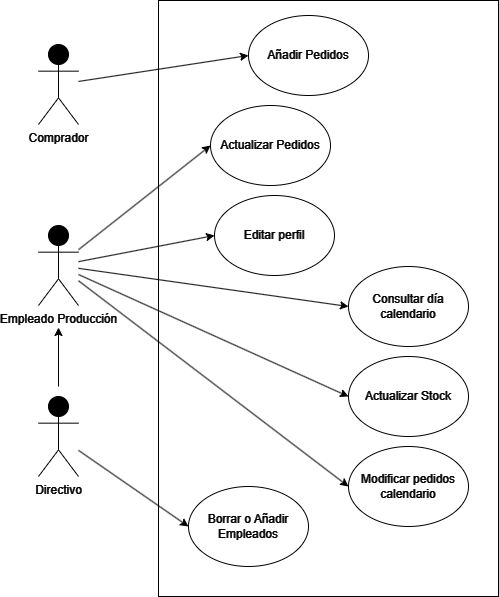

The diagram above was exported from draw.io. Its source (the exported page's mxGraphModel, read from the mxfile embedded in the PNG):
<mxGraphModel dx="1441" dy="770" grid="0" gridSize="10" guides="1" tooltips="1" connect="1" arrows="1" fold="1" page="1" pageScale="1" pageWidth="1169" pageHeight="1654" background="#ffffff" math="0" shadow="0">
  <root>
    <mxCell id="0" />
    <mxCell id="1" parent="0" />
    <mxCell id="SCfyc4ZBx02yeM0d7_xD-1" value="&lt;font color=&quot;#ffffff&quot;&gt;Directivo&lt;/font&gt;" style="shape=umlActor;verticalLabelPosition=bottom;verticalAlign=top;html=1;outlineConnect=0;strokeColor=#FFFFFF;" parent="1" vertex="1">
      <mxGeometry x="80" y="440" width="40" height="80" as="geometry" />
    </mxCell>
    <mxCell id="SCfyc4ZBx02yeM0d7_xD-26" value="" style="edgeStyle=orthogonalEdgeStyle;rounded=0;orthogonalLoop=1;jettySize=auto;html=1;" parent="1" source="SCfyc4ZBx02yeM0d7_xD-4" edge="1">
      <mxGeometry relative="1" as="geometry">
        <mxPoint x="100" y="320" as="targetPoint" />
      </mxGeometry>
    </mxCell>
    <mxCell id="SCfyc4ZBx02yeM0d7_xD-4" value="&lt;font color=&quot;#ffffff&quot;&gt;Empleado Producción&lt;/font&gt;" style="shape=umlActor;verticalLabelPosition=bottom;verticalAlign=top;html=1;outlineConnect=0;strokeColor=#FFFFFF;" parent="1" vertex="1">
      <mxGeometry x="80" y="269" width="40" height="80" as="geometry" />
    </mxCell>
    <mxCell id="SCfyc4ZBx02yeM0d7_xD-7" value="" style="rounded=0;whiteSpace=wrap;html=1;strokeColor=#FFFFFF;gradientColor=none;fillColor=#000000;" parent="1" vertex="1">
      <mxGeometry x="200" y="44" width="340" height="596" as="geometry" />
    </mxCell>
    <mxCell id="SCfyc4ZBx02yeM0d7_xD-11" value="" style="endArrow=classic;html=1;rounded=0;strokeColor=#FFFFFF;" parent="1" edge="1">
      <mxGeometry width="50" height="50" relative="1" as="geometry">
        <mxPoint x="100" y="430" as="sourcePoint" />
        <mxPoint x="100" y="371" as="targetPoint" />
      </mxGeometry>
    </mxCell>
    <mxCell id="SCfyc4ZBx02yeM0d7_xD-13" value="&lt;font color=&quot;#ffffff&quot;&gt;Editar perfil&lt;/font&gt;" style="ellipse;whiteSpace=wrap;html=1;strokeColor=#FFFFFF;fillColor=#000000;" parent="1" vertex="1">
      <mxGeometry x="256" y="239" width="120" height="80" as="geometry" />
    </mxCell>
    <mxCell id="SCfyc4ZBx02yeM0d7_xD-14" value="Borrar o Añadir Empleados" style="ellipse;whiteSpace=wrap;html=1;strokeColor=#FFFFFF;fillColor=none;fontColor=#FFFFFF;" parent="1" vertex="1">
      <mxGeometry x="230" y="530" width="120" height="80" as="geometry" />
    </mxCell>
    <mxCell id="SCfyc4ZBx02yeM0d7_xD-15" value="Añadir Pedidos" style="ellipse;whiteSpace=wrap;html=1;strokeColor=#FFFFFF;fontColor=#FFFFFF;fillColor=#000000;" parent="1" vertex="1">
      <mxGeometry x="290" y="59" width="120" height="80" as="geometry" />
    </mxCell>
    <mxCell id="SCfyc4ZBx02yeM0d7_xD-16" value="Consultar día calendario" style="ellipse;whiteSpace=wrap;html=1;strokeColor=#FFFFFF;fillColor=#000000;fontColor=#FFFFFF;" parent="1" vertex="1">
      <mxGeometry x="390" y="310" width="120" height="80" as="geometry" />
    </mxCell>
    <mxCell id="SCfyc4ZBx02yeM0d7_xD-17" value="Actualizar Stock" style="ellipse;whiteSpace=wrap;html=1;strokeColor=#FFFFFF;fillColor=#000000;fontColor=#FFFFFF;" parent="1" vertex="1">
      <mxGeometry x="390" y="400" width="120" height="80" as="geometry" />
    </mxCell>
    <mxCell id="SCfyc4ZBx02yeM0d7_xD-18" value="Modificar pedidos calendario" style="ellipse;whiteSpace=wrap;html=1;strokeColor=#FFFFFF;fillColor=#000000;fontColor=#FFFFFF;" parent="1" vertex="1">
      <mxGeometry x="390" y="490" width="120" height="80" as="geometry" />
    </mxCell>
    <mxCell id="SCfyc4ZBx02yeM0d7_xD-19" value="" style="endArrow=classic;html=1;rounded=0;entryX=0;entryY=0.5;entryDx=0;entryDy=0;strokeColor=#FFFFFF;" parent="1" target="SCfyc4ZBx02yeM0d7_xD-14" edge="1" source="SCfyc4ZBx02yeM0d7_xD-1">
      <mxGeometry width="50" height="50" relative="1" as="geometry">
        <mxPoint x="130" y="480" as="sourcePoint" />
        <mxPoint x="340" y="310" as="targetPoint" />
      </mxGeometry>
    </mxCell>
    <mxCell id="SCfyc4ZBx02yeM0d7_xD-20" value="" style="endArrow=classic;html=1;rounded=0;entryX=0;entryY=0.5;entryDx=0;entryDy=0;strokeColor=#FFFFFF;" parent="1" target="SCfyc4ZBx02yeM0d7_xD-13" edge="1" source="SCfyc4ZBx02yeM0d7_xD-4">
      <mxGeometry width="50" height="50" relative="1" as="geometry">
        <mxPoint x="137" y="292" as="sourcePoint" />
        <mxPoint x="200" y="340" as="targetPoint" />
      </mxGeometry>
    </mxCell>
    <mxCell id="SCfyc4ZBx02yeM0d7_xD-21" value="" style="endArrow=classic;html=1;rounded=0;entryX=0;entryY=0.5;entryDx=0;entryDy=0;strokeColor=#FFFFFF;" parent="1" target="SCfyc4ZBx02yeM0d7_xD-15" edge="1" source="uhOR-iNoNvTAdWTuNF0g-2">
      <mxGeometry width="50" height="50" relative="1" as="geometry">
        <mxPoint x="151" y="119" as="sourcePoint" />
        <mxPoint x="210" y="310" as="targetPoint" />
      </mxGeometry>
    </mxCell>
    <mxCell id="SCfyc4ZBx02yeM0d7_xD-22" value="" style="endArrow=classic;html=1;rounded=0;entryX=0;entryY=0.5;entryDx=0;entryDy=0;strokeColor=#FFFFFF;" parent="1" target="SCfyc4ZBx02yeM0d7_xD-16" edge="1" source="SCfyc4ZBx02yeM0d7_xD-4">
      <mxGeometry width="50" height="50" relative="1" as="geometry">
        <mxPoint x="136" y="292" as="sourcePoint" />
        <mxPoint x="190" y="330" as="targetPoint" />
      </mxGeometry>
    </mxCell>
    <mxCell id="SCfyc4ZBx02yeM0d7_xD-23" value="" style="endArrow=classic;html=1;rounded=0;entryX=0;entryY=0.5;entryDx=0;entryDy=0;strokeColor=#FFFFFF;" parent="1" target="SCfyc4ZBx02yeM0d7_xD-17" edge="1" source="SCfyc4ZBx02yeM0d7_xD-4">
      <mxGeometry width="50" height="50" relative="1" as="geometry">
        <mxPoint x="137" y="293" as="sourcePoint" />
        <mxPoint x="180" y="330" as="targetPoint" />
      </mxGeometry>
    </mxCell>
    <mxCell id="SCfyc4ZBx02yeM0d7_xD-24" value="" style="endArrow=classic;html=1;rounded=0;entryX=0;entryY=0.5;entryDx=0;entryDy=0;strokeColor=#FFFFFF;" parent="1" target="SCfyc4ZBx02yeM0d7_xD-18" edge="1" source="SCfyc4ZBx02yeM0d7_xD-4">
      <mxGeometry width="50" height="50" relative="1" as="geometry">
        <mxPoint x="140" y="200" as="sourcePoint" />
        <mxPoint x="190" y="340" as="targetPoint" />
      </mxGeometry>
    </mxCell>
    <mxCell id="pUjV0VgJkmHhLSoZk5zH-1" value="&lt;font color=&quot;#ffffff&quot;&gt;Actualizar Pedidos&lt;/font&gt;" style="ellipse;whiteSpace=wrap;html=1;strokeColor=#FFFFFF;fillColor=#000000;" parent="1" vertex="1">
      <mxGeometry x="252" y="149" width="120" height="80" as="geometry" />
    </mxCell>
    <mxCell id="pUjV0VgJkmHhLSoZk5zH-2" value="" style="endArrow=classic;html=1;rounded=0;entryX=0;entryY=0.5;entryDx=0;entryDy=0;strokeColor=#FFFFFF;" parent="1" target="pUjV0VgJkmHhLSoZk5zH-1" edge="1" source="SCfyc4ZBx02yeM0d7_xD-4">
      <mxGeometry width="50" height="50" relative="1" as="geometry">
        <mxPoint x="137" y="292" as="sourcePoint" />
        <mxPoint x="196" y="250" as="targetPoint" />
      </mxGeometry>
    </mxCell>
    <mxCell id="uhOR-iNoNvTAdWTuNF0g-2" value="&lt;font color=&quot;#ffffff&quot;&gt;Comprador&lt;/font&gt;" style="shape=umlActor;verticalLabelPosition=bottom;verticalAlign=top;html=1;outlineConnect=0;strokeColor=#FFFFFF;" vertex="1" parent="1">
      <mxGeometry x="80" y="88" width="40" height="80" as="geometry" />
    </mxCell>
  </root>
</mxGraphModel>